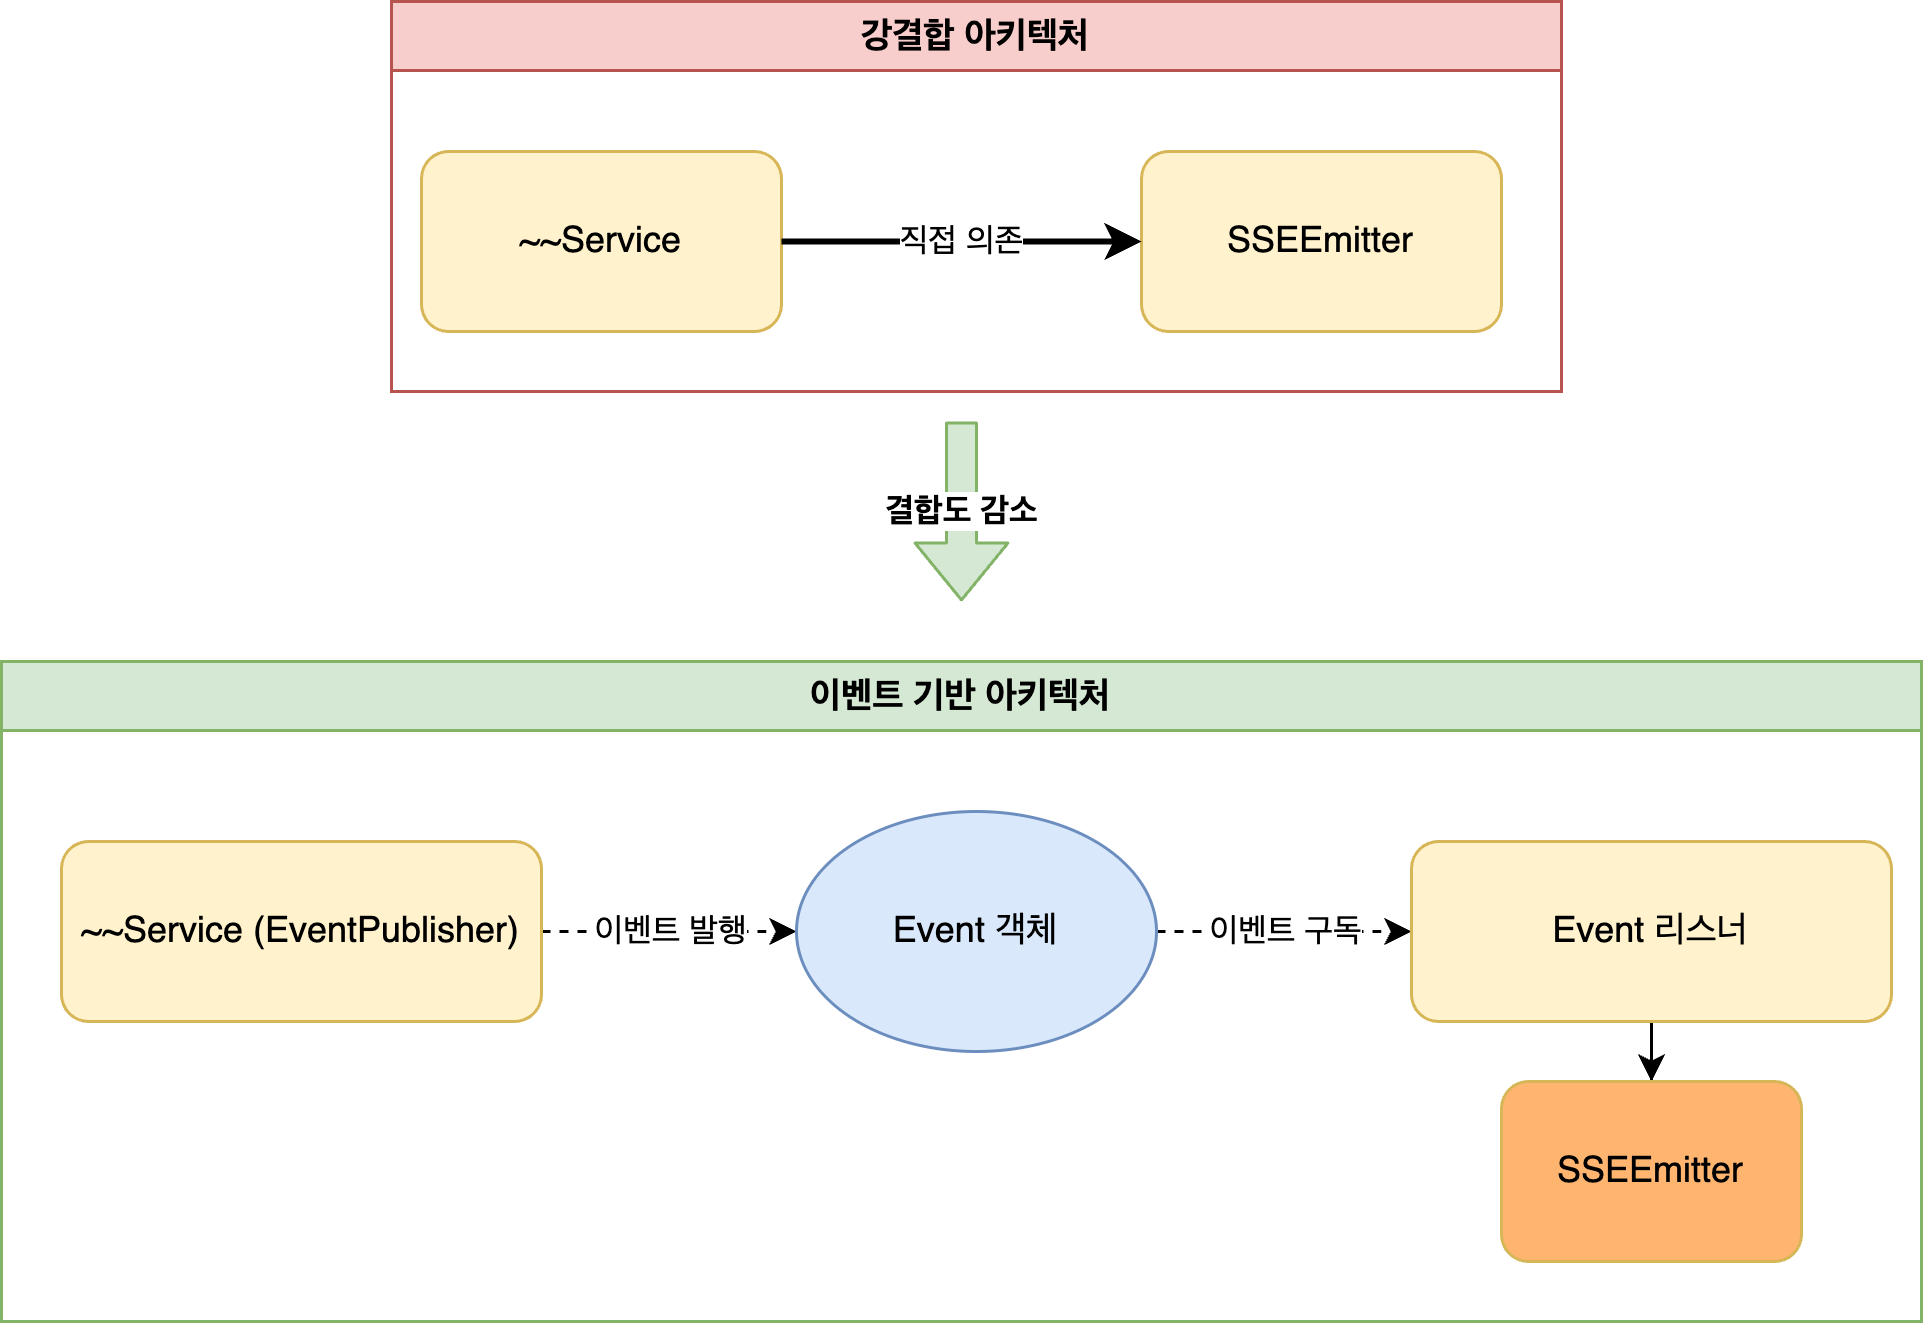

The diagram above was exported from draw.io. Its source (the exported page's mxGraphModel, read from the mxfile embedded in the PNG):
<mxGraphModel dx="848" dy="1100" grid="1" gridSize="10" guides="1" tooltips="1" connect="1" arrows="1" fold="1" page="1" pageScale="1" pageWidth="850" pageHeight="1100" math="0" shadow="0">
  <root>
    <mxCell id="0" />
    <mxCell id="1" parent="0" />
    <mxCell id="2" value="" style="group" vertex="1" connectable="0" parent="1">
      <mxGeometry x="100" y="30" width="640" height="440" as="geometry" />
    </mxCell>
    <mxCell id="3" value="" style="shape=flexArrow;endArrow=classic;html=1;fillColor=#d5e8d4;strokeColor=#82b366;" edge="1" parent="2">
      <mxGeometry width="50" height="50" relative="1" as="geometry">
        <mxPoint x="320" y="140" as="sourcePoint" />
        <mxPoint x="320" y="200" as="targetPoint" />
      </mxGeometry>
    </mxCell>
    <mxCell id="4" value="결합도 감소" style="edgeLabel;html=1;align=center;verticalAlign=middle;fontStyle=1" vertex="1" parent="3">
      <mxGeometry relative="1" as="geometry">
        <mxPoint as="offset" />
      </mxGeometry>
    </mxCell>
    <mxCell id="5" value="강결합 아키텍처" style="swimlane;whiteSpace=wrap;html=1;strokeColor=#B85450;fillColor=#F8CECC;" vertex="1" parent="2">
      <mxGeometry x="130" width="390" height="130" as="geometry" />
    </mxCell>
    <mxCell id="6" value="~~Service" style="rounded=1;whiteSpace=wrap;html=1;fillColor=#fff2cc;strokeColor=#d6b656;" vertex="1" parent="5">
      <mxGeometry x="10" y="50" width="120" height="60" as="geometry" />
    </mxCell>
    <mxCell id="7" value="SSEEmitter" style="rounded=1;whiteSpace=wrap;html=1;fillColor=#fff2cc;strokeColor=#d6b656;" vertex="1" parent="5">
      <mxGeometry x="250" y="50" width="120" height="60" as="geometry" />
    </mxCell>
    <mxCell id="8" value="" style="endArrow=classic;html=1;exitX=1;exitY=0.5;exitDx=0;exitDy=0;entryX=0;entryY=0.5;entryDx=0;entryDy=0;strokeWidth=2;" edge="1" parent="5" source="6" target="7">
      <mxGeometry width="50" height="50" relative="1" as="geometry" />
    </mxCell>
    <mxCell id="9" value="직접 의존" style="edgeLabel;html=1;align=center;verticalAlign=middle;" vertex="1" parent="8">
      <mxGeometry relative="1" as="geometry" />
    </mxCell>
    <mxCell id="10" value="이벤트 기반 아키텍처" style="swimlane;whiteSpace=wrap;html=1;strokeColor=#82B366;fillColor=#D5E8D4;" vertex="1" parent="2">
      <mxGeometry y="220" width="640" height="220" as="geometry" />
    </mxCell>
    <mxCell id="11" value="" style="edgeStyle=orthogonalEdgeStyle;rounded=0;orthogonalLoop=1;jettySize=auto;html=1;" edge="1" parent="10" source="17" target="18">
      <mxGeometry relative="1" as="geometry" />
    </mxCell>
    <mxCell id="12" value="" style="endArrow=classic;html=1;exitX=1;exitY=0.5;exitDx=0;exitDy=0;entryX=0;entryY=0.5;entryDx=0;entryDy=0;dashed=1;" edge="1" parent="10" source="16" target="19">
      <mxGeometry width="50" height="50" relative="1" as="geometry" />
    </mxCell>
    <mxCell id="13" value="이벤트 발행" style="edgeLabel;html=1;align=center;verticalAlign=middle;" vertex="1" parent="12">
      <mxGeometry relative="1" as="geometry" />
    </mxCell>
    <mxCell id="14" value="" style="endArrow=classic;html=1;exitX=1;exitY=0.5;exitDx=0;exitDy=0;entryX=0;entryY=0.5;entryDx=0;entryDy=0;dashed=1;" edge="1" parent="10" source="19" target="17">
      <mxGeometry width="50" height="50" relative="1" as="geometry" />
    </mxCell>
    <mxCell id="15" value="이벤트 구독" style="edgeLabel;html=1;align=center;verticalAlign=middle;" vertex="1" parent="14">
      <mxGeometry relative="1" as="geometry" />
    </mxCell>
    <mxCell id="16" value="~~Service (EventPublisher)" style="rounded=1;whiteSpace=wrap;html=1;fillColor=#fff2cc;strokeColor=#d6b656;" vertex="1" parent="10">
      <mxGeometry x="20" y="60" width="160" height="60" as="geometry" />
    </mxCell>
    <mxCell id="17" value="Event 리스너" style="rounded=1;whiteSpace=wrap;html=1;fillColor=#fff2cc;strokeColor=#d6b656;" vertex="1" parent="10">
      <mxGeometry x="470" y="60" width="160" height="60" as="geometry" />
    </mxCell>
    <mxCell id="18" value="SSEEmitter" style="rounded=1;whiteSpace=wrap;html=1;fillColor=#FFB570;strokeColor=#d6b656;" vertex="1" parent="10">
      <mxGeometry x="500" y="140" width="100" height="60" as="geometry" />
    </mxCell>
    <mxCell id="19" value="Event 객체" style="ellipse;whiteSpace=wrap;html=1;fillColor=#dae8fc;strokeColor=#6c8ebf;" vertex="1" parent="10">
      <mxGeometry x="265" y="50" width="120" height="80" as="geometry" />
    </mxCell>
  </root>
</mxGraphModel>